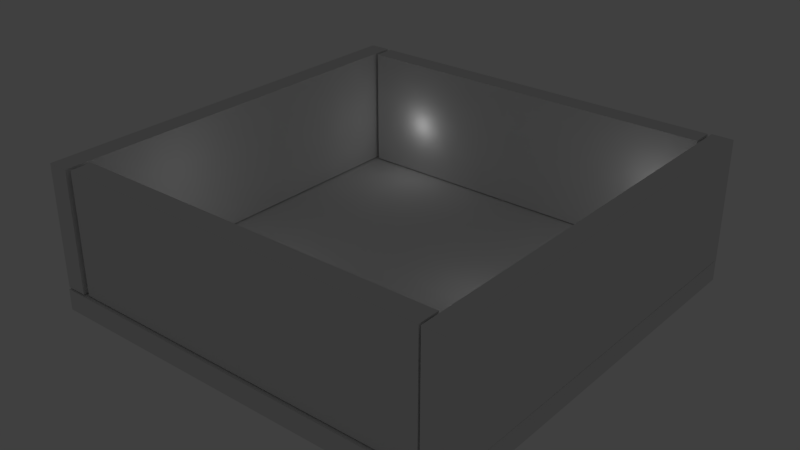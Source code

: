 # Source: box.blend  (saved by Blender 2.70.0; exported with 4.5.12 LTS)
import bpy
from mathutils import Matrix  # noqa: F401  (used for matrix-valued properties, if any)

bpy.ops.wm.read_factory_settings(use_empty=True)
scene = bpy.context.scene
scene.name = 'Scene'

# ---- collections
col_collection_1 = bpy.data.collections.new('Collection 1'); scene.collection.children.link(col_collection_1)

# ---- materials (node trees are filled in below, after node groups)
mat_material_001 = bpy.data.materials.new('Material.001')
mat_material_001.alpha_threshold = 0.0
mat_material_001.use_transparent_shadow = False
mat_material_001.roughness = 0.5
mat_material_001.specular_intensity = 0.0
mat_material_001.line_color = (0.0, 0.0, 0.0, 1.0)
mat_material = bpy.data.materials.new('Material')
mat_material.alpha_threshold = 0.0
mat_material.use_transparent_shadow = False
mat_material.preview_render_type = 'CUBE'
mat_material.roughness = 0.5
mat_material.specular_intensity = 0.0
mat_material.line_color = (0.0, 0.0, 0.0, 1.0)

# ---- material node trees

# ---- world
world_world = bpy.data.worlds.new('World'); scene.world = world_world
world_world.color = (0.05088, 0.05088, 0.05088)
world_world.use_sun_shadow = False
world_world.sun_shadow_jitter_overblur = 0.0
world_world.cycles.sampling_method = 'MANUAL'
world_world.cycles.sample_map_resolution = 256

# ---- lights
light_point_004 = bpy.data.lights.new('Point.004', 'POINT')
light_point_004.transmission_factor = 0.0
light_point_004.energy = 100.0
light_point_004.shadow_buffer_clip_start = 0.5
light_point_004.shadow_soft_size = 0.1
light_point_004.shadow_maximum_resolution = 0.006
light_point_004.use_absolute_resolution = True
light_point_004.cycles.use_multiple_importance_sampling = False
light_point_003 = bpy.data.lights.new('Point.003', 'POINT')
light_point_003.transmission_factor = 0.0
light_point_003.energy = 100.0
light_point_003.shadow_buffer_clip_start = 0.5
light_point_003.shadow_soft_size = 0.1
light_point_003.shadow_maximum_resolution = 0.006
light_point_003.use_absolute_resolution = True
light_point_003.cycles.use_multiple_importance_sampling = False
light_point_002 = bpy.data.lights.new('Point.002', 'POINT')
light_point_002.transmission_factor = 0.0
light_point_002.energy = 100.0
light_point_002.shadow_buffer_clip_start = 0.5
light_point_002.shadow_soft_size = 0.1
light_point_002.shadow_maximum_resolution = 0.006
light_point_002.use_absolute_resolution = True
light_point_002.cycles.use_multiple_importance_sampling = False
light_point_001 = bpy.data.lights.new('Point.001', 'POINT')
light_point_001.transmission_factor = 0.0
light_point_001.energy = 100.0
light_point_001.shadow_buffer_clip_start = 0.5
light_point_001.shadow_soft_size = 0.1
light_point_001.shadow_maximum_resolution = 0.006
light_point_001.use_absolute_resolution = True
light_point_001.cycles.use_multiple_importance_sampling = False
light_point = bpy.data.lights.new('Point', 'POINT')
light_point.transmission_factor = 0.0
light_point.energy = 100.0
light_point.shadow_buffer_clip_start = 0.5
light_point.shadow_soft_size = 0.1
light_point.shadow_maximum_resolution = 0.006
light_point.use_absolute_resolution = True
light_point.cycles.use_multiple_importance_sampling = False

# ---- meshes
me_cube_007 = bpy.data.meshes.new('Cube.007')
me_cube_007.from_pydata([(-1.0, -8.945, -1.0), (-1.0, 8.811, -1.0), (1.0, 8.811, -1.0), (1.0, -8.945, -1.0), (-1.0, -8.945, 0.153), (-1.0, 8.811, 0.153), (1.0, 8.811, 0.153), (1.0, -8.945, 0.153)], [], [(4, 5, 1, 0), (5, 6, 2, 1), (6, 7, 3, 2), (7, 4, 0, 3), (0, 1, 2, 3), (7, 6, 5, 4)])
_uv = me_cube_007.uv_layers.new(name='UVMap')
_uv.uv.foreach_set('vector', [0.1334, 0.4715, 0.898, 0.4884, 0.9359, 0.5379, 0.1051, 0.5305, 0.898, 0.4884, 0.9564, 0.3848, 1.018, 0.4319, 0.9359, 0.5379, -0.8079, 1.0, 1.854, 1.0, 1.854, 0.0, -0.8079, 0.0, 0.08465, 0.3848, 0.1334, 0.4715, 0.1051, 0.5305, 0.01762, 0.4324, 0.0, 0.0, 0.0, 0.0, 0.0, 0.0, 0.0, 0.0, 0.08465, 0.3848, 0.9564, 0.3848, 0.898, 0.4884, 0.1334, 0.4715])
me_cube_007.materials.append(mat_material_001)
me_cube_007.use_remesh_preserve_volume = False
me_cube_007.use_remesh_preserve_attributes = False
me_cube_007.use_mirror_vertex_groups = False
me_cube_007.update()
me_cube_006 = bpy.data.meshes.new('Cube.006')
me_cube_006.from_pydata([(-1.0, -8.945, -1.0), (-1.0, 8.811, -1.0), (1.0, 8.811, -1.0), (1.0, -8.945, -1.0), (-1.0, -8.945, 0.153), (-1.0, 8.811, 0.153), (1.0, 8.811, 0.153), (1.0, -8.945, 0.153)], [], [(4, 5, 1, 0), (5, 6, 2, 1), (6, 7, 3, 2), (7, 4, 0, 3), (0, 1, 2, 3), (7, 6, 5, 4)])
_uv = me_cube_006.uv_layers.new(name='UVMap')
_uv.uv.foreach_set('vector', [0.1334, 0.4715, 0.898, 0.4884, 0.9359, 0.5379, 0.1051, 0.5305, 0.898, 0.4884, 0.9564, 0.3848, 1.018, 0.4319, 0.9359, 0.5379, -0.8079, 1.0, 1.854, 1.0, 1.854, 0.0, -0.8079, 0.0, 0.08465, 0.3848, 0.1334, 0.4715, 0.1051, 0.5305, 0.01762, 0.4324, 0.0, 0.0, 0.0, 0.0, 0.0, 0.0, 0.0, 0.0, 0.08465, 0.3848, 0.9564, 0.3848, 0.898, 0.4884, 0.1334, 0.4715])
me_cube_006.materials.append(mat_material_001)
me_cube_006.use_remesh_preserve_volume = False
me_cube_006.use_remesh_preserve_attributes = False
me_cube_006.use_mirror_vertex_groups = False
me_cube_006.update()
me_cube_005 = bpy.data.meshes.new('Cube.005')
me_cube_005.from_pydata([(-1.0, -9.936, -1.0), (-1.0, 9.858, -1.0), (1.0, 9.858, -1.0), (1.0, -9.936, -1.0), (-1.0, -9.936, 0.153), (-1.0, 9.858, 0.153), (1.0, 9.858, 0.153), (1.0, -9.936, 0.153)], [], [(4, 5, 1, 0), (5, 6, 2, 1), (6, 7, 3, 2), (7, 4, 0, 3), (0, 1, 2, 3), (7, 6, 5, 4)])
_uv = me_cube_005.uv_layers.new(name='UVMap')
_uv.uv.foreach_set('vector', [0.1334, 0.4715, 0.898, 0.4884, 0.9359, 0.5379, 0.1051, 0.5305, 0.898, 0.4884, 0.9564, 0.3848, 1.018, 0.4319, 0.9359, 0.5379, -0.8079, 1.0, 1.854, 1.0, 1.854, 0.0, -0.8079, 0.0, 0.08465, 0.3848, 0.1334, 0.4715, 0.1051, 0.5305, 0.01762, 0.4324, 0.0, 0.0, 0.0, 0.0, 0.0, 0.0, 0.0, 0.0, 0.08465, 0.3848, 0.9564, 0.3848, 0.898, 0.4884, 0.1334, 0.4715])
me_cube_005.materials.append(mat_material_001)
me_cube_005.use_remesh_preserve_volume = False
me_cube_005.use_remesh_preserve_attributes = False
me_cube_005.use_mirror_vertex_groups = False
me_cube_005.update()
me_cube_001 = bpy.data.meshes.new('Cube.001')
me_cube_001.from_pydata([(-1.0, -9.936, -1.0), (-1.0, 9.858, -1.0), (1.0, 9.858, -1.0), (1.0, -9.936, -1.0), (-1.0, -9.936, 0.153), (-1.0, 9.858, 0.153), (1.0, 9.858, 0.153), (1.0, -9.936, 0.153)], [], [(4, 5, 1, 0), (5, 6, 2, 1), (6, 7, 3, 2), (7, 4, 0, 3), (0, 1, 2, 3), (7, 6, 5, 4)])
_uv = me_cube_001.uv_layers.new(name='UVMap')
_uv.uv.foreach_set('vector', [0.1334, 0.4715, 0.898, 0.4884, 0.9359, 0.5379, 0.1051, 0.5305, 0.898, 0.4884, 0.9564, 0.3848, 1.018, 0.4319, 0.9359, 0.5379, -0.8079, 1.0, 1.854, 1.0, 1.854, 0.0, -0.8079, 0.0, 0.08465, 0.3848, 0.1334, 0.4715, 0.1051, 0.5305, 0.01762, 0.4324, 0.0, 0.0, 0.0, 0.0, 0.0, 0.0, 0.0, 0.0, 0.08465, 0.3848, 0.9564, 0.3848, 0.898, 0.4884, 0.1334, 0.4715])
me_cube_001.materials.append(mat_material_001)
me_cube_001.use_remesh_preserve_volume = False
me_cube_001.use_remesh_preserve_attributes = False
me_cube_001.use_mirror_vertex_groups = False
me_cube_001.update()
me_cube = bpy.data.meshes.new('Cube')
me_cube.from_pydata([(-1.0, -1.0, -1.0), (-1.0, 1.0, -1.0), (1.0, 1.0, -1.0), (1.0, -1.0, -1.0), (-1.0, -1.0, 1.0), (-1.0, 1.0, 1.0), (1.0, 1.0, 1.0), (1.0, -1.0, 1.0)], [], [(4, 5, 1, 0), (5, 6, 2, 1), (6, 7, 3, 2), (7, 4, 0, 3), (0, 1, 2, 3), (7, 6, 5, 4)])
_uv = me_cube.uv_layers.new(name='UVMap')
_uv.uv.foreach_set('vector', [-2.971, -2.971, -2.971, 3.971, -2.971, 3.971, -2.971, -2.971, -2.971, 3.971, 3.971, 3.971, 3.971, 3.971, -2.971, 3.971, 3.971, 3.971, 3.971, -2.971, 3.971, -2.971, 3.971, 3.971, 3.971, -2.971, -2.971, -2.971, -2.971, -2.971, 3.971, -2.971, -2.971, -2.971, -2.971, 3.971, 3.971, 3.971, 3.971, -2.971, 3.971, -2.971, 3.971, 3.971, -2.971, 3.971, -2.971, -2.971])
me_cube.materials.append(mat_material)
me_cube.use_remesh_preserve_volume = False
me_cube.use_remesh_preserve_attributes = False
me_cube.use_mirror_vertex_groups = False
me_cube.update()

# ---- objects
ob_cube_004 = bpy.data.objects.new('Cube.004', me_cube_007)
ob_cube_003 = bpy.data.objects.new('Cube.003', me_cube_006)
ob_point_004 = bpy.data.objects.new('Point.004', light_point_004)
ob_point_003 = bpy.data.objects.new('Point.003', light_point_003)
ob_point_002 = bpy.data.objects.new('Point.002', light_point_002)
ob_point_001 = bpy.data.objects.new('Point.001', light_point_001)
ob_point = bpy.data.objects.new('Point', light_point)
ob_cube_002 = bpy.data.objects.new('Cube.002', me_cube_005)
ob_cube_001 = bpy.data.objects.new('Cube.001', me_cube_001)
ob_cube = bpy.data.objects.new('Cube', me_cube)

# ---- transforms, parenting, visibility, modifiers, constraints
ob_cube_004.location = (0.09806, -28.02, 6.581)
ob_cube_004.rotation_euler = (0.0, -0.0, 7.854)
ob_cube_004.scale = (1.5, 3.0, 15.0)
ob_cube_004.lineart.crease_threshold = 0.0
ob_cube_003.location = (0.3528, 28.08, 6.581)
ob_cube_003.rotation_euler = (0.0, 0.0, 4.712)
ob_cube_003.scale = (1.5, 3.0, 15.0)
ob_cube_003.lineart.crease_threshold = 0.0
ob_point_004.location = (-17.47, -13.93, 4.082)
ob_point_004.lineart.crease_threshold = 0.0
ob_point_003.location = (-17.47, 23.86, -0.5041)
ob_point_003.lineart.crease_threshold = 0.0
ob_point_002.location = (22.01, 21.4, 1.364)
ob_point_002.lineart.crease_threshold = 0.0
ob_point_001.location = (-12.58, -14.22, -5.268)
ob_point_001.lineart.crease_threshold = 0.0
ob_point.location = (11.04, 1.6, -0.2512)
ob_point.lineart.crease_threshold = 0.0
ob_cube_002.location = (28.72, 0.02094, 6.581)
ob_cube_002.rotation_euler = (0.0, -0.0, 3.142)
ob_cube_002.scale = (1.5, 3.0, 15.0)
ob_cube_002.lineart.crease_threshold = 0.0
ob_cube_001.location = (-28.53, 0.02094, 6.581)
ob_cube_001.scale = (1.5, 3.0, 15.0)
ob_cube_001.lineart.crease_threshold = 0.0
ob_cube.location = (0.1201, 0.02094, -10.1)
ob_cube.scale = (30.0, 30.0, 1.5)
ob_cube.lineart.crease_threshold = 0.0

# ---- collection membership
col_collection_1.objects.link(ob_cube_004)
col_collection_1.objects.link(ob_cube_003)
col_collection_1.objects.link(ob_point_004)
col_collection_1.objects.link(ob_point_003)
col_collection_1.objects.link(ob_point_002)
col_collection_1.objects.link(ob_point_001)
col_collection_1.objects.link(ob_point)
col_collection_1.objects.link(ob_cube_002)
col_collection_1.objects.link(ob_cube_001)
col_collection_1.objects.link(ob_cube)

# ---- scene / render settings (as saved in the file)
scene.frame_start = 1; scene.frame_end = 250; scene.frame_set(1)
scene.render.engine = 'BLENDER_EEVEE_NEXT'
scene.render.resolution_percentage = 50
scene.render.dither_intensity = 0.0
scene.cycles.use_denoising = False
scene.cycles.samples = 10
scene.cycles.sampling_pattern = 'TABULATED_SOBOL'
scene.cycles.light_sampling_threshold = 0.0
scene.cycles.use_adaptive_sampling = False
scene.cycles.use_light_tree = False
scene.cycles.blur_glossy = 0.0
scene.cycles.volume_bounces = 1
scene.cycles.pixel_filter_type = 'GAUSSIAN'
scene.cycles.sample_clamp_indirect = 0.0
scene.view_settings.view_transform = 'Standard'
bpy.context.view_layer.update()

# ---- added for rendering (the .blend has no active camera): camera
cam_auto = bpy.data.cameras.new('AutoCamera')
cam_auto.lens = 50.0
cam_auto.sensor_width = 36.0
cam_auto.clip_end = 1420.11
ob_auto_camera = bpy.data.objects.new('AutoCamera', cam_auto)
scene.collection.objects.link(ob_auto_camera)
ob_auto_camera.location = (81.0144, -97.0813, 63.3707)
ob_auto_camera.rotation_euler = (1.09748, -7.21219e-08, 0.694738)
scene.camera = ob_auto_camera
bpy.context.view_layer.update()
